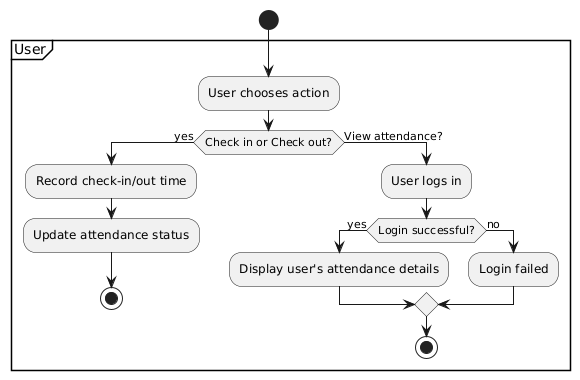

The diagram above was rendered by PlantUML. Its source (embedded in the PNG):
@startuml
start

partition User {
    :User chooses action;

    if (Check in or Check out?) then (yes)
        :Record check-in/out time;
        :Update attendance status;
        stop
    else (View attendance?)
        :User logs in;
        if (Login successful?) then (yes)
            :Display user's attendance details;
        else (no)
            :Login failed;
        endif
        stop
    endif
}
@enduml